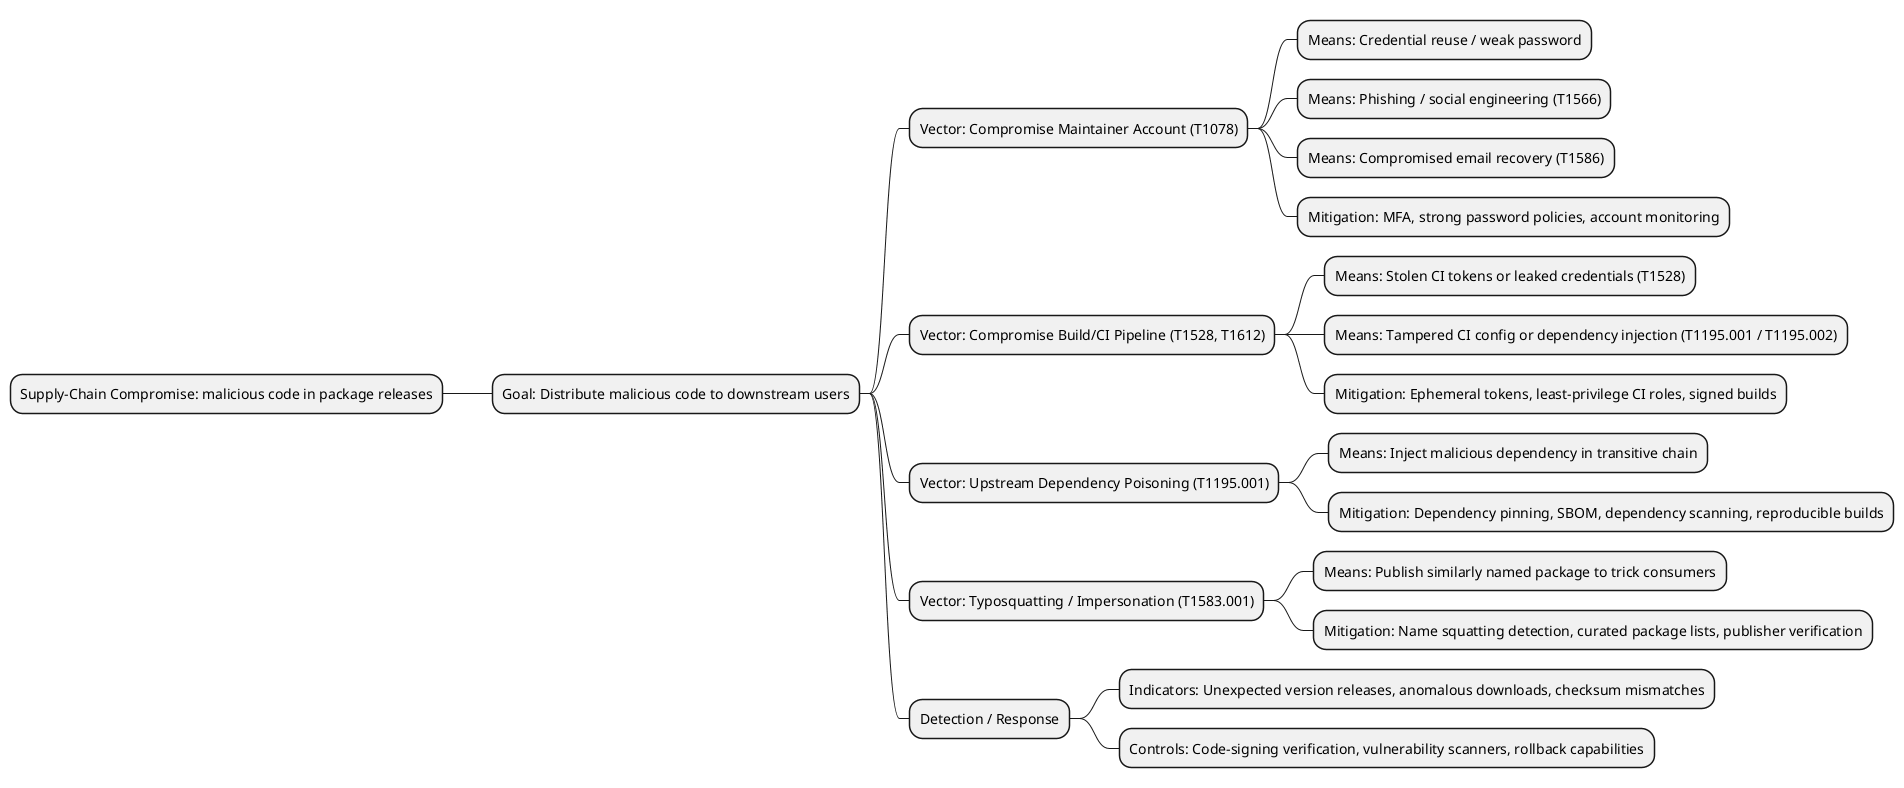

The diagram above was rendered by PlantUML. Its source (embedded in the PNG):
@startmindmap
* Supply-Chain Compromise: malicious code in package releases
** Goal: Distribute malicious code to downstream users
*** Vector: Compromise Maintainer Account (T1078)
**** Means: Credential reuse / weak password
**** Means: Phishing / social engineering (T1566)
**** Means: Compromised email recovery (T1586)
**** Mitigation: MFA, strong password policies, account monitoring
*** Vector: Compromise Build/CI Pipeline (T1528, T1612)
**** Means: Stolen CI tokens or leaked credentials (T1528)
**** Means: Tampered CI config or dependency injection (T1195.001 / T1195.002)
**** Mitigation: Ephemeral tokens, least-privilege CI roles, signed builds
*** Vector: Upstream Dependency Poisoning (T1195.001)
**** Means: Inject malicious dependency in transitive chain
**** Mitigation: Dependency pinning, SBOM, dependency scanning, reproducible builds
*** Vector: Typosquatting / Impersonation (T1583.001)
**** Means: Publish similarly named package to trick consumers
**** Mitigation: Name squatting detection, curated package lists, publisher verification
*** Detection / Response
**** Indicators: Unexpected version releases, anomalous downloads, checksum mismatches
**** Controls: Code-signing verification, vulnerability scanners, rollback capabilities
@endmindmap